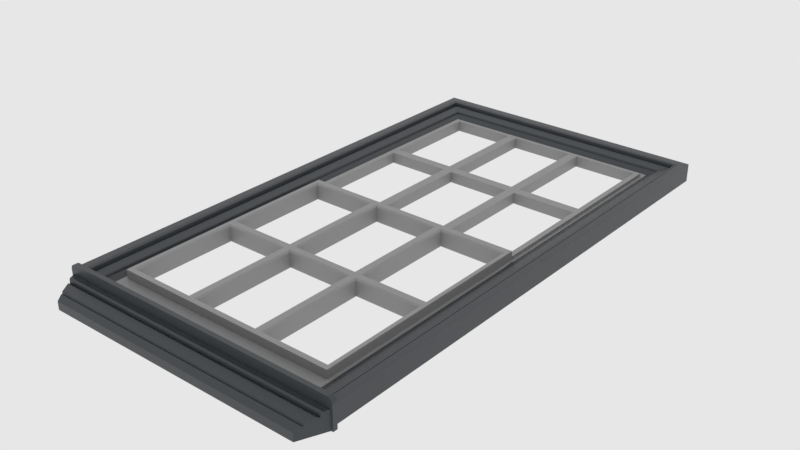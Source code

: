 # Source: arch_interior_window_portal.blend  (saved by Blender 2.83.18; exported with 4.5.12 LTS)
import bpy
from mathutils import Matrix  # noqa: F401  (used for matrix-valued properties, if any)

bpy.ops.wm.read_factory_settings(use_empty=True)
scene = bpy.context.scene
scene.name = 'main'

# ---- collections
col_collection_1 = bpy.data.collections.new('Collection 1'); scene.collection.children.link(col_collection_1)

# ---- materials (node trees are filled in below, after node groups)
mat_sy_cutter = bpy.data.materials.new('sy_cutter')
mat_sy_lite_matte = bpy.data.materials.new('sy_lite_matte')
mat_sy_lite_matte.roughness = 0.25
mat_sy_battlehsip_matte = bpy.data.materials.new('sy_battlehsip_matte')
mat_sy_battlehsip_matte.roughness = 0.25

# ---- node groups
ng_sy_plastic_002 = bpy.data.node_groups.new('sy_plastic.002', 'ShaderNodeTree')
_s = ng_sy_plastic_002.interface.new_socket(name='Color', in_out='OUTPUT', socket_type='NodeSocketColor')
_s.default_value = (0.01341, 0.01341, 0.01341, 1.0)
_s = ng_sy_plastic_002.interface.new_socket(name='Roughness', in_out='OUTPUT', socket_type='NodeSocketColor')
_s.default_value = (0.0, 0.0, 0.0, 0.0)
_s = ng_sy_plastic_002.interface.new_socket(name='Normal', in_out='OUTPUT', socket_type='NodeSocketVector')
_s.min_value = 0.0
_s.max_value = 0.0
_s = ng_sy_plastic_002.interface.new_socket(name='Color', in_out='INPUT', socket_type='NodeSocketColor')
_s.default_value = (0.01341, 0.01341, 0.01341, 1.0)
_s = ng_sy_plastic_002.interface.new_socket(name='Scale', in_out='INPUT', socket_type='NodeSocketFloat')
_s.default_value = 1.0
_s.min_value = 0.0
_s.max_value = 10.0
_s = ng_sy_plastic_002.interface.new_socket(name='Roughness', in_out='INPUT', socket_type='NodeSocketFloat')
_s.default_value = 1.0
_s.min_value = 0.0
_s.max_value = 3.0
_s = ng_sy_plastic_002.interface.new_socket(name='Bump', in_out='INPUT', socket_type='NodeSocketFloat')
_s.default_value = 1.0
_s.min_value = 0.0
_s.max_value = 1.0
_s = ng_sy_plastic_002.interface.new_socket(name='Normal', in_out='INPUT', socket_type='NodeSocketVector')
_s.min_value = 0.0
_s.max_value = -1.0
_s.hide_value = True
_N = ng_sy_plastic_002.nodes; _L = ng_sy_plastic_002.links
n0 = _N.new('ShaderNodeValToRGB'); n0.name = 'ColorRamp'; n0.location = (258, -72)
while len(n0.color_ramp.elements) > 1: n0.color_ramp.elements.remove(n0.color_ramp.elements[-1])
n0.color_ramp.elements[0].position = 0.004545; n0.color_ramp.elements[0].color = (0.2194, 0.2194, 0.2194, 1.0)
_e = n0.color_ramp.elements.new(0.8182); _e.color = (1.0, 1.0, 1.0, 1.0)
n1 = _N.new('ShaderNodeTexNoise'); n1.name = 'Noise Texture'; n1.location = (55, 153)
n2 = _N.new('ShaderNodeTexNoise'); n2.name = 'Musgrave Texture'; n2.location = (46, -89)
n2.width = 150
n2.normalize = False
n2.inputs[2].default_value = 300.0
n2.inputs[3].default_value = 11.2
n2.inputs[4].default_value = 0.25
n3 = _N.new('ShaderNodeValue'); n3.name = 'Value.001'; n3.location = (-353, -382)
n3.outputs[0].default_value = 0.0
n4 = _N.new('ShaderNodeRGB'); n4.name = 'RGB'; n4.location = (-365, 262)
n4.outputs[0].default_value = (0.01341, 0.01341, 0.01341, 1.0)
n5 = _N.new('ShaderNodeMix'); n5.name = 'Mix.001'; n5.location = (550, 25)
n5.data_type = 'RGBA'
n6 = _N.new('NodeReroute'); n6.name = 'Reroute'; n6.location = (-260, -194)
n6.width = 16
n6.socket_idname = 'NodeSocketFloat'
n7 = _N.new('ShaderNodeValue'); n7.name = 'Value'; n7.location = (-429, -187)
n7.outputs[0].default_value = 1.0
n8 = _N.new('ShaderNodeMath'); n8.name = 'Math'; n8.location = (-147, 40)
n8.operation = 'MULTIPLY'
n8.inputs[1].default_value = 400.0
n8.inputs[2].default_value = 0.0
n9 = _N.new('ShaderNodeMath'); n9.name = 'Math.001'; n9.location = (-150, -131)
n9.operation = 'MULTIPLY'
n9.inputs[1].default_value = 300.0
n9.inputs[2].default_value = 0.0
n10 = _N.new('ShaderNodeMath'); n10.name = 'Math.002'; n10.location = (-146, -320)
n10.operation = 'DIVIDE'
n10.inputs[1].default_value = 10.0
n10.inputs[2].default_value = 0.0
n11 = _N.new('ShaderNodeMath'); n11.name = 'Math.003'; n11.location = (746, 19)
n11.operation = 'MULTIPLY'
n11.inputs[2].default_value = 0.0
n12 = _N.new('NodeGroupInput'); n12.name = 'Group Input'; n12.location = (-627, -4)
n13 = _N.new('ShaderNodeValToRGB'); n13.name = 'ColorRamp.001'; n13.location = (255, 159)
while len(n13.color_ramp.elements) > 1: n13.color_ramp.elements.remove(n13.color_ramp.elements[-1])
n13.color_ramp.elements[0].position = 0.1727; n13.color_ramp.elements[0].color = (0.2194, 0.2194, 0.2194, 1.0)
_e = n13.color_ramp.elements.new(1.0); _e.color = (1.0, 1.0, 1.0, 1.0)
n14 = _N.new('ShaderNodeValue'); n14.name = 'Value.002'; n14.location = (520, 233)
n14.outputs[0].default_value = 1.0
n15 = _N.new('ShaderNodeBump'); n15.name = 'Bump'; n15.location = (721, -216)
n15.inputs[1].default_value = 0.2
n15.inputs[2].default_value = 1.0
n16 = _N.new('NodeGroupOutput'); n16.name = 'Group Output'; n16.location = (990, -11)
_L.new(n1.outputs[0], n13.inputs[0])
_L.new(n5.outputs[2], n11.inputs[0])
_L.new(n13.outputs[0], n5.inputs[6])
_L.new(n0.outputs[0], n5.inputs[7])
_L.new(n2.outputs[0], n0.inputs[0])
_L.new(n15.outputs[0], n16.inputs[2])
_L.new(n5.outputs[2], n15.inputs[3])
_L.new(n8.outputs[0], n1.inputs[2])
_L.new(n9.outputs[0], n2.inputs[0])
_L.new(n10.outputs[0], n15.inputs[0])
_L.new(n12.outputs[0], n16.inputs[0])
_L.new(n12.outputs[4], n15.inputs[4])
_L.new(n11.outputs[0], n16.inputs[1])
_L.new(n7.outputs[0], n6.inputs[0])
_L.new(n12.outputs[1], n8.inputs[0])
_L.new(n12.outputs[1], n9.inputs[0])
_L.new(n12.outputs[3], n10.inputs[0])
_L.new(n12.outputs[2], n11.inputs[1])
n16.is_active_output = True
ng_sy_plastic_001 = bpy.data.node_groups.new('sy_plastic.001', 'ShaderNodeTree')
_s = ng_sy_plastic_001.interface.new_socket(name='Color', in_out='OUTPUT', socket_type='NodeSocketColor')
_s.default_value = (0.01341, 0.01341, 0.01341, 1.0)
_s = ng_sy_plastic_001.interface.new_socket(name='Roughness', in_out='OUTPUT', socket_type='NodeSocketColor')
_s.default_value = (0.0, 0.0, 0.0, 0.0)
_s = ng_sy_plastic_001.interface.new_socket(name='Normal', in_out='OUTPUT', socket_type='NodeSocketVector')
_s.min_value = 0.0
_s.max_value = 0.0
_s = ng_sy_plastic_001.interface.new_socket(name='Color', in_out='INPUT', socket_type='NodeSocketColor')
_s.default_value = (0.01341, 0.01341, 0.01341, 1.0)
_s = ng_sy_plastic_001.interface.new_socket(name='Scale', in_out='INPUT', socket_type='NodeSocketFloat')
_s.default_value = 1.0
_s.min_value = 0.0
_s.max_value = 10.0
_s = ng_sy_plastic_001.interface.new_socket(name='Roughness', in_out='INPUT', socket_type='NodeSocketFloat')
_s.default_value = 1.0
_s.min_value = 0.0
_s.max_value = 3.0
_s = ng_sy_plastic_001.interface.new_socket(name='Bump', in_out='INPUT', socket_type='NodeSocketFloat')
_s.default_value = 1.0
_s.min_value = 0.0
_s.max_value = 1.0
_s = ng_sy_plastic_001.interface.new_socket(name='Normal', in_out='INPUT', socket_type='NodeSocketVector')
_s.min_value = 0.0
_s.max_value = -1.0
_s.hide_value = True
_N = ng_sy_plastic_001.nodes; _L = ng_sy_plastic_001.links
n0 = _N.new('ShaderNodeValToRGB'); n0.name = 'ColorRamp'; n0.location = (258, -72)
while len(n0.color_ramp.elements) > 1: n0.color_ramp.elements.remove(n0.color_ramp.elements[-1])
n0.color_ramp.elements[0].position = 0.004545; n0.color_ramp.elements[0].color = (0.2194, 0.2194, 0.2194, 1.0)
_e = n0.color_ramp.elements.new(0.8182); _e.color = (1.0, 1.0, 1.0, 1.0)
n1 = _N.new('ShaderNodeTexNoise'); n1.name = 'Noise Texture'; n1.location = (55, 153)
n2 = _N.new('ShaderNodeTexNoise'); n2.name = 'Musgrave Texture'; n2.location = (46, -89)
n2.width = 150
n2.normalize = False
n2.inputs[2].default_value = 300.0
n2.inputs[3].default_value = 11.2
n2.inputs[4].default_value = 0.25
n3 = _N.new('ShaderNodeValue'); n3.name = 'Value.001'; n3.location = (-353, -382)
n3.outputs[0].default_value = 0.0
n4 = _N.new('ShaderNodeRGB'); n4.name = 'RGB'; n4.location = (-365, 262)
n4.outputs[0].default_value = (0.01341, 0.01341, 0.01341, 1.0)
n5 = _N.new('ShaderNodeMix'); n5.name = 'Mix.001'; n5.location = (550, 25)
n5.data_type = 'RGBA'
n6 = _N.new('NodeReroute'); n6.name = 'Reroute'; n6.location = (-260, -194)
n6.width = 16
n6.socket_idname = 'NodeSocketFloat'
n7 = _N.new('ShaderNodeValue'); n7.name = 'Value'; n7.location = (-429, -187)
n7.outputs[0].default_value = 1.0
n8 = _N.new('ShaderNodeMath'); n8.name = 'Math'; n8.location = (-147, 40)
n8.operation = 'MULTIPLY'
n8.inputs[1].default_value = 400.0
n8.inputs[2].default_value = 0.0
n9 = _N.new('ShaderNodeMath'); n9.name = 'Math.001'; n9.location = (-150, -131)
n9.operation = 'MULTIPLY'
n9.inputs[1].default_value = 300.0
n9.inputs[2].default_value = 0.0
n10 = _N.new('ShaderNodeMath'); n10.name = 'Math.002'; n10.location = (-146, -320)
n10.operation = 'DIVIDE'
n10.inputs[1].default_value = 10.0
n10.inputs[2].default_value = 0.0
n11 = _N.new('ShaderNodeMath'); n11.name = 'Math.003'; n11.location = (746, 19)
n11.operation = 'MULTIPLY'
n11.inputs[2].default_value = 0.0
n12 = _N.new('NodeGroupInput'); n12.name = 'Group Input'; n12.location = (-627, -4)
n13 = _N.new('ShaderNodeValToRGB'); n13.name = 'ColorRamp.001'; n13.location = (255, 159)
while len(n13.color_ramp.elements) > 1: n13.color_ramp.elements.remove(n13.color_ramp.elements[-1])
n13.color_ramp.elements[0].position = 0.1727; n13.color_ramp.elements[0].color = (0.2194, 0.2194, 0.2194, 1.0)
_e = n13.color_ramp.elements.new(1.0); _e.color = (1.0, 1.0, 1.0, 1.0)
n14 = _N.new('ShaderNodeValue'); n14.name = 'Value.002'; n14.location = (520, 233)
n14.outputs[0].default_value = 1.0
n15 = _N.new('ShaderNodeBump'); n15.name = 'Bump'; n15.location = (721, -216)
n15.inputs[1].default_value = 0.2
n15.inputs[2].default_value = 1.0
n16 = _N.new('NodeGroupOutput'); n16.name = 'Group Output'; n16.location = (990, -11)
_L.new(n1.outputs[0], n13.inputs[0])
_L.new(n5.outputs[2], n11.inputs[0])
_L.new(n13.outputs[0], n5.inputs[6])
_L.new(n0.outputs[0], n5.inputs[7])
_L.new(n2.outputs[0], n0.inputs[0])
_L.new(n15.outputs[0], n16.inputs[2])
_L.new(n5.outputs[2], n15.inputs[3])
_L.new(n8.outputs[0], n1.inputs[2])
_L.new(n9.outputs[0], n2.inputs[0])
_L.new(n10.outputs[0], n15.inputs[0])
_L.new(n12.outputs[0], n16.inputs[0])
_L.new(n12.outputs[4], n15.inputs[4])
_L.new(n11.outputs[0], n16.inputs[1])
_L.new(n7.outputs[0], n6.inputs[0])
_L.new(n12.outputs[1], n8.inputs[0])
_L.new(n12.outputs[1], n9.inputs[0])
_L.new(n12.outputs[3], n10.inputs[0])
_L.new(n12.outputs[2], n11.inputs[1])
n16.is_active_output = True
ng_auto_smooth = bpy.data.node_groups.new('Auto Smooth', 'GeometryNodeTree')
_s = ng_auto_smooth.interface.new_socket(name='Geometry', in_out='OUTPUT', socket_type='NodeSocketGeometry')
_s = ng_auto_smooth.interface.new_socket(name='Geometry', in_out='INPUT', socket_type='NodeSocketGeometry')
_s = ng_auto_smooth.interface.new_socket(name='Angle', in_out='INPUT', socket_type='NodeSocketFloat')
_s.subtype = 'ANGLE'
_s.min_value = 0.0
_s.max_value = 3.142
ng_auto_smooth.is_modifier = True
_N = ng_auto_smooth.nodes; _L = ng_auto_smooth.links
n0 = _N.new('NodeGroupOutput'); n0.name = 'Group Output'; n0.location = (480, -100)
n1 = _N.new('NodeGroupInput'); n1.name = 'Group Input'; n1.location = (-420, -300)
n2 = _N.new('NodeGroupInput'); n2.name = 'Group Input.001'; n2.location = (-60, -100)
n3 = _N.new('GeometryNodeSetShadeSmooth'); n3.name = 'Set Shade Smooth'; n3.location = (120, -100)
n3.domain = 'EDGE'
n4 = _N.new('GeometryNodeSetShadeSmooth'); n4.name = 'Set Shade Smooth.001'; n4.location = (300, -100)
n5 = _N.new('GeometryNodeInputMeshEdgeAngle'); n5.name = 'Edge Angle'; n5.location = (-420, -220)
n6 = _N.new('GeometryNodeInputEdgeSmooth'); n6.name = 'Is Edge Smooth'; n6.location = (-60, -160)
n7 = _N.new('GeometryNodeInputShadeSmooth'); n7.name = 'Is Face Smooth'; n7.location = (-240, -340)
n8 = _N.new('FunctionNodeBooleanMath'); n8.name = 'Boolean Math'; n8.location = (-60, -220)
n9 = _N.new('FunctionNodeCompare'); n9.name = 'Compare'; n9.location = (-240, -180)
n9.operation = 'LESS_EQUAL'
_L.new(n5.outputs[0], n9.inputs[0])
_L.new(n4.outputs[0], n0.inputs[0])
_L.new(n1.outputs[1], n9.inputs[1])
_L.new(n9.outputs[0], n8.inputs[0])
_L.new(n7.outputs[0], n8.inputs[1])
_L.new(n2.outputs[0], n3.inputs[0])
_L.new(n6.outputs[0], n3.inputs[1])
_L.new(n3.outputs[0], n4.inputs[0])
_L.new(n8.outputs[0], n3.inputs[2])
n0.is_active_output = True

# ---- material node trees
mat_sy_cutter.use_nodes = True; mat_sy_cutter.node_tree.nodes.clear()
_N = mat_sy_cutter.node_tree.nodes; _L = mat_sy_cutter.node_tree.links
n0 = _N.new('ShaderNodeBsdfPrincipled'); n0.name = 'Principled BSDF'; n0.location = (10, 300)
n0.distribution = 'GGX'
n0.subsurface_method = 'BURLEY'
n0.inputs[0].default_value = (0.0212, 0.0212, 0.0212, 1.0)
n0.inputs[2].default_value = 0.65
n0.inputs[3].default_value = 1.45
n0.inputs[27].default_value = (0.0, 0.0, 0.0, 1.0)
n0.inputs[28].default_value = 1.0
n1 = _N.new('ShaderNodeOutputMaterial'); n1.name = 'Material Output'; n1.location = (300, 300)
_L.new(n0.outputs[0], n1.inputs[0])
n1.is_active_output = True
mat_sy_lite_matte.use_nodes = True; mat_sy_lite_matte.node_tree.nodes.clear()
_N = mat_sy_lite_matte.node_tree.nodes; _L = mat_sy_lite_matte.node_tree.links
n0 = _N.new('ShaderNodeOutputMaterial'); n0.name = 'Material Output'; n0.location = (1294, 466)
n1 = _N.new('ShaderNodeBsdfPrincipled'); n1.name = 'Principled BSDF'; n1.location = (881, 441)
n1.distribution = 'GGX'
n1.subsurface_method = 'BURLEY'
n1.inputs[3].default_value = 1.45
n1.inputs[9].default_value = (1.0, 0.1, 1.0)
n1.inputs[27].default_value = (0.0, 0.0, 0.0, 1.0)
n1.inputs[28].default_value = 1.0
n2 = _N.new('ShaderNodeGroup'); n2.name = 'Group.001'; n2.location = (487, 183)
n2.width = 183
n2.node_tree = ng_sy_plastic_002
n2.inputs[0].default_value = (0.2818, 0.2818, 0.2818, 1.0)
n2.inputs[1].default_value = 10.0
n2.inputs[2].default_value = 1.0
n2.inputs[3].default_value = 1.0
n2.inputs[4].default_value = (0.0, 0.0, 0.0)
_L.new(n1.outputs[0], n0.inputs[0])
_L.new(n2.outputs[0], n1.inputs[0])
_L.new(n2.outputs[1], n1.inputs[2])
_L.new(n2.outputs[2], n1.inputs[5])
n0.is_active_output = True
mat_sy_battlehsip_matte.use_nodes = True; mat_sy_battlehsip_matte.node_tree.nodes.clear()
_N = mat_sy_battlehsip_matte.node_tree.nodes; _L = mat_sy_battlehsip_matte.node_tree.links
n0 = _N.new('ShaderNodeOutputMaterial'); n0.name = 'Material Output'; n0.location = (1294, 466)
n1 = _N.new('ShaderNodeBsdfPrincipled'); n1.name = 'Principled BSDF'; n1.location = (881, 441)
n1.distribution = 'GGX'
n1.subsurface_method = 'BURLEY'
n1.inputs[3].default_value = 1.45
n1.inputs[9].default_value = (1.0, 0.1, 1.0)
n1.inputs[27].default_value = (0.0, 0.0, 0.0, 1.0)
n1.inputs[28].default_value = 1.0
n2 = _N.new('ShaderNodeGroup'); n2.name = 'Group'; n2.location = (283, 322)
n2.width = 200
n2.node_tree = ng_sy_plastic_001
n2.inputs[0].default_value = (0.04306, 0.04925, 0.0562, 1.0)
n2.inputs[1].default_value = 10.0
n2.inputs[2].default_value = 1.0
n2.inputs[3].default_value = 1.0
n2.inputs[4].default_value = (0.0, 0.0, 0.0)
_L.new(n1.outputs[0], n0.inputs[0])
_L.new(n2.outputs[1], n1.inputs[2])
_L.new(n2.outputs[2], n1.inputs[5])
_L.new(n2.outputs[0], n1.inputs[0])
n0.is_active_output = True

# ---- world
world_world = bpy.data.worlds.new('world'); scene.world = world_world
world_world.color = (0.8, 0.8, 0.8)
world_world.use_sun_shadow = False
world_world.sun_shadow_jitter_overblur = 0.0
world_world.cycles.sampling_method = 'MANUAL'
world_world.cycles.homogeneous_volume = True

# ---- lights
light_area = bpy.data.lights.new('Area', 'AREA')
light_area.transmission_factor = 0.0
light_area.energy = 78.54
light_area.shadow_buffer_clip_start = 0.5
light_area.shadow_soft_size = 0.866
light_area.shadow_maximum_resolution = 0.006
light_area.use_absolute_resolution = True
light_area.shape = 'RECTANGLE'
light_area.size = 0.866
light_area.size_y = 1.665
light_area.cycles.is_portal = True

# ---- meshes
me_plane_005 = bpy.data.meshes.new('Plane.005')
me_plane_005.from_pydata([(-1.141, -1.141, 0.0), (1.141, -1.141, 0.0), (-1.141, 1.141, 0.0), (1.141, 1.141, 0.0), (-1.004, 1.004, 0.0), (-1.004, -1.004, 0.0), (1.004, -1.004, 0.0), (1.004, 1.004, 0.0), (0.0, 0.0, 0.0)], [], [(5, 4, 2, 0), (6, 5, 0, 1), (7, 6, 1, 3), (4, 7, 3, 2), (5, 6, 8), (6, 7, 8), (7, 4, 8), (4, 5, 8)])
me_plane_005.materials.append(mat_sy_cutter)
me_plane_005.use_remesh_preserve_volume = False
me_plane_005.use_remesh_preserve_attributes = False
me_plane_005.use_mirror_vertex_groups = False
me_plane_005.update()
me_plane = bpy.data.meshes.new('Plane')
me_plane.from_pydata([(-0.4305, -0.8958, 0.01718), (-0.4305, -0.3364, 0.01718), (-0.4305, -0.2908, 0.01718), (-0.1341, -0.8958, 0.01718), (-0.1693, -0.8958, 0.01718), (-0.157, 0.02125, -0.01308), (-0.3994, 0.02125, -0.01308), (-0.1218, 0.02125, -0.01308), (-0.1218, -0.3607, -0.01308), (-0.157, -0.3607, -0.01308), (-0.3994, -0.3607, -0.01308), (-0.3994, -0.3959, -0.01308), (-0.157, -0.3959, -0.01308), (-0.1218, -0.3959, -0.01308), (-0.1218, -0.7777, -0.01308), (-0.157, -0.7777, -0.01308), (-0.3994, -0.7777, -0.01308), (-0.4305, -0.8958, -0.01308), (-0.4305, -0.3364, -0.01308), (-0.4305, -0.2908, -0.01308), (-0.1341, -0.8958, -0.01308), (-0.1693, -0.8958, -0.01308), (0.0, -0.8958, 0.01718), (0.0, -0.3607, -0.01308), (0.0, 0.02125, -0.01308), (0.0, -0.3959, -0.01308), (0.0, -0.7777, -0.01308), (0.0, -0.8958, -0.01308), (-0.4305, 0.8963, 0.01718), (-0.4305, 0.03996, 0.01718), (-0.4305, 0.03996, 0.01718), (-0.157, 0.05867, 0.02859), (-0.1218, 0.05867, 0.02859), (-0.4305, 0.4163, 0.01718), (-0.4305, 0.3707, 0.01718), (-0.1341, 0.8963, 0.01718), (-0.1693, 0.8963, 0.01718), (-0.157, 0.4406, 0.02859), (-0.157, 0.4758, 0.02859), (-0.1218, 0.4758, 0.02859), (-0.1218, 0.4406, 0.02859), (-0.3994, 0.05867, 0.02859), (-0.3994, 0.4406, 0.02859), (-0.3994, 0.4758, 0.02859), (-0.157, 0.05886, 0.02859), (-0.1218, 0.05886, 0.02859), (-0.157, 0.8576, 0.02859), (-0.1218, 0.8576, 0.02859), (-0.3994, 0.8576, 0.02859), (-0.157, 0.05867, -0.01308), (-0.3994, 0.05867, -0.01308), (-0.1218, 0.05867, -0.01308), (-0.1218, 0.4406, -0.01308), (-0.157, 0.4406, -0.01308), (-0.3994, 0.4406, -0.01308), (-0.3994, 0.4758, -0.01308), (-0.157, 0.4758, -0.01308), (-0.1218, 0.4758, -0.01308), (-0.1218, 0.8576, -0.01308), (-0.157, 0.8576, -0.01308), (-0.3994, 0.8576, -0.01308), (-0.4305, 0.8963, -0.01308), (-0.4305, 0.03996, -0.01308), (-0.4305, 0.03996, -0.01308), (-0.4305, 0.4163, -0.01308), (-0.4305, 0.3707, -0.01308), (-0.1341, 0.8963, -0.01308), (-0.1693, 0.8963, -0.01308), (0.0, 0.8963, 0.01718), (0.0, 0.4406, 0.02859), (0.0, 0.05867, 0.02859), (0.0, 0.4758, 0.02859), (0.0, 0.05886, 0.02859), (0.0, 0.8576, 0.02859), (0.0, 0.4406, -0.01308), (0.0, 0.05867, -0.01308), (0.0, 0.4758, -0.01308), (0.0, 0.8576, -0.01308), (0.0, 0.8963, -0.01308), (-0.1218, -0.5982, -0.01308), (-0.157, -0.5982, -0.01308), (-0.3994, -0.5982, -0.01308), (-0.4305, -0.5982, -0.01308), (-0.4305, -0.5982, 0.01718), (-0.4305, -0.1423, -0.01308), (-0.1218, -0.1423, -0.01308), (-0.4305, -0.1423, 0.01718), (-0.157, -0.1423, -0.01308), (-0.3994, -0.1423, -0.01308), (-0.4305, 0.2779, 0.01718), (-0.3994, 0.2779, -0.01308), (-0.3994, 0.2779, 0.02859), (-0.1218, 0.6317, -0.01308), (-0.157, 0.6317, 0.02859), (-0.1218, 0.2779, -0.01308), (-0.157, 0.6317, -0.01308), (-0.4305, 0.6317, -0.01308), (-0.1218, 0.2779, 0.02859), (-0.157, 0.2779, -0.01308), (-0.157, 0.2779, 0.02859), (-0.4305, 0.6317, 0.01718), (-0.3994, 0.6317, -0.01308), (-0.3994, 0.6317, 0.02859), (-0.4305, 0.2779, -0.01308), (-0.1218, 0.6317, 0.02859), (-0.4189, 0.6317, 0.01718), (-0.4188, 0.6317, 0.02859), (-0.4188, 0.2779, 0.02859), (-0.4189, 0.2779, 0.01718), (-0.4189, 0.03996, 0.01718), (-0.4188, 0.03996, 0.02859), (-0.4189, -0.5982, 0.01718), (-0.4188, -0.5982, 0.02859), (0.0, -0.8019, 0.02859), (0.0, -0.8021, 0.01718), (-0.4188, -0.1423, 0.02859), (-0.4189, -0.1423, 0.01718), (0.0, 0.8731, 0.01718), (0.0, 0.8729, 0.02859), (-0.4189, 0.8731, 0.01718), (-0.4188, 0.8729, 0.02859), (-0.4188, -0.8019, 0.02859), (-0.4189, -0.8021, 0.01718), (-0.4305, 0.04897, -0.01308), (-0.1218, 0.04897, 0.02859), (-0.4305, 0.04897, 0.01718), (-0.157, 0.04897, 0.02859), (-0.4188, 0.04897, 0.02859), (-0.4189, 0.04897, 0.01718), (0.0, 0.04897, 0.02859), (-0.1218, -0.3959, 0.006439), (-0.3994, -0.7777, 0.006439), (-0.157, 0.03996, 0.0481), (-0.1218, 0.03996, 0.0481), (0.0, 0.03996, 0.0481), (-0.157, 0.02125, 0.006439), (-0.3994, 0.02125, 0.006439), (0.0, 0.02125, 0.006439), (-0.1218, 0.02125, 0.006439), (-0.1218, -0.1423, 0.006439), (-0.157, -0.3607, 0.006439), (-0.3994, -0.3607, 0.006439), (-0.3994, -0.3959, 0.006439), (-0.157, -0.3959, 0.006439), (0.0, -0.3607, 0.006439), (-0.1218, -0.3607, 0.006439), (0.0, -0.3959, 0.006439), (-0.1218, -0.5982, 0.006439), (-0.157, -0.5982, 0.006439), (-0.157, -0.7777, 0.006439), (-0.157, -0.1423, 0.006439), (-0.3994, -0.5982, 0.006439), (-0.3994, -0.1423, 0.006439), (-0.1218, -0.7777, 0.006439), (0.0, -0.7777, 0.006439), (-0.1218, 0.04897, 0.0481), (-0.4188, -0.5982, 0.0481), (-0.4188, -0.1423, 0.0481), (-0.4188, 0.03996, 0.0481), (-0.4188, -0.8019, 0.0481), (0.0, -0.8019, 0.0481), (-0.157, 0.04897, 0.0481), (-0.4188, 0.04897, 0.0481), (0.0, 0.04897, 0.0481), (-0.1515, 0.02674, 0.0481), (-0.157, 0.02125, 0.04261), (-0.4049, 0.02674, 0.0481), (-0.3994, 0.02125, 0.04261), (-0.1273, -0.3904, 0.0481), (-0.1218, -0.3959, 0.04261), (-0.1218, 0.02125, 0.04261), (-0.1273, 0.02675, 0.0481), (-0.1273, -0.1423, 0.0481), (-0.1218, -0.1423, 0.04261), (-0.1273, -0.3662, 0.0481), (-0.1218, -0.3607, 0.04261), (-0.1515, -0.3662, 0.0481), (-0.157, -0.3607, 0.04261), (-0.1515, -0.3904, 0.0481), (-0.157, -0.3959, 0.04261), (-0.3994, -0.3607, 0.04261), (-0.4049, -0.3662, 0.0481), (-0.4049, -0.3904, 0.0481), (-0.3994, -0.3959, 0.04261), (0.0, -0.3904, 0.0481), (0.0, -0.3959, 0.04261), (0.0, -0.3607, 0.04261), (0.0, -0.3662, 0.0481), (-0.1273, -0.5982, 0.0481), (-0.1218, -0.5982, 0.04261), (-0.1515, -0.5982, 0.0481), (-0.157, -0.5982, 0.04261), (-0.157, -0.7777, 0.04261), (-0.1515, -0.7832, 0.0481), (-0.1515, -0.1423, 0.0481), (-0.157, -0.1423, 0.04261), (-0.3994, -0.5982, 0.04261), (-0.4049, -0.5982, 0.0481), (-0.4049, -0.7832, 0.0481), (-0.3994, -0.7777, 0.04261), (-0.3994, -0.1423, 0.04261), (-0.4049, -0.1423, 0.0481), (0.0, 0.02655, 0.0481), (8.113e-13, 0.02109, 0.04261), (-0.1273, -0.7832, 0.0481), (-0.1218, -0.7777, 0.04261), (0.0, -0.7777, 0.04261), (0.0, -0.7832, 0.0481)], [], [(29, 109, 128, 125, 30), (6, 5, 135, 136), (10, 88, 152, 141), (115, 112, 156, 157), (15, 16, 131, 149), (16, 81, 151, 131), (0, 83, 82, 17), (2, 86, 84, 19), (1, 2, 19, 18), (87, 9, 140, 150), (121, 113, 160, 159), (80, 15, 149, 148), (79, 13, 130, 147), (124, 126, 161, 155), (13, 25, 146, 130), (126, 127, 162, 161), (112, 121, 159, 156), (23, 8, 145, 144), (88, 6, 136, 152), (22, 3, 20, 27), (4, 0, 17, 21), (3, 4, 21, 20), (31, 49, 50, 41), (41, 44, 31), (32, 45, 72, 70), (40, 37, 99, 97), (37, 40, 39, 38), (69, 71, 39, 40), (47, 46, 93, 104), (32, 31, 44, 45), (37, 53, 98, 99), (47, 58, 77, 73), (32, 51, 94, 97), (107, 127, 126, 44, 41, 91), (44, 126, 124, 45), (108, 105, 100, 33, 34, 89), (45, 124, 129, 72), (30, 63, 62, 29), (28, 61, 96, 100), (34, 65, 103, 89), (33, 64, 65, 34), (40, 52, 74, 69), (43, 55, 101, 102), (71, 76, 57, 39), (48, 60, 59, 46), (70, 75, 51, 32), (41, 50, 90, 91), (42, 54, 53, 37), (39, 57, 92, 104), (46, 59, 95, 93), (38, 56, 55, 43), (68, 78, 66, 35), (36, 67, 61, 28), (35, 66, 67, 36), (129, 124, 155, 163), (82, 83, 1, 18), (11, 12, 143, 142), (5, 87, 150, 135), (81, 11, 142, 151), (9, 10, 141, 140), (110, 115, 157, 158), (85, 7, 138, 139), (12, 80, 148, 143), (84, 86, 30, 63), (114, 122, 111, 83, 0, 4, 3, 22), (89, 103, 123, 125), (93, 95, 56, 38), (97, 99, 31, 32), (104, 93, 38, 39), (99, 98, 49, 31), (97, 94, 52, 40), (100, 96, 64, 33), (102, 101, 60, 48), (91, 90, 54, 42), (104, 92, 58, 47), (102, 106, 107, 91, 42, 37, 38, 43), (116, 109, 29, 30, 86), (105, 119, 117, 68, 35, 36, 28, 100), (7, 24, 137, 138), (127, 110, 158, 162), (83, 111, 116, 86, 2, 1), (119, 105, 106, 120), (117, 119, 120, 118), (108, 128, 127, 107), (116, 111, 112, 115), (105, 108, 107, 106), (109, 116, 115, 110), (111, 122, 121, 112), (122, 114, 113, 121), (73, 118, 120, 106, 102, 48, 46, 47), (150, 195, 165, 135), (127, 128, 109, 110), (14, 79, 147, 153), (8, 85, 139, 145), (26, 14, 153, 154), (125, 123, 63, 30), (125, 128, 108, 89), (179, 183, 142, 143), (170, 138, 137, 203), (192, 191, 148, 149), (180, 177, 140, 141), (147, 189, 205, 153), (178, 190, 188, 168, 184, 187, 174, 172, 194, 176, 181, 201, 157, 156, 197, 182), (151, 196, 199, 131), (169, 189, 147, 130), (177, 195, 150, 140), (185, 169, 130, 146), (199, 192, 149, 131), (148, 191, 179, 143), (152, 200, 180, 141), (205, 206, 154, 153), (207, 204, 188, 190, 193, 198, 197, 156, 159, 160), (170, 173, 139, 138), (183, 196, 151, 142), (165, 167, 136, 135), (167, 200, 152, 136), (175, 186, 144, 145), (163, 155, 133, 134), (161, 162, 158, 132), (155, 161, 132, 133), (139, 173, 175, 145), (173, 170, 171, 172), (177, 180, 181, 176), (183, 179, 178, 182), (186, 175, 174, 187), (169, 185, 184, 168), (189, 169, 168, 188), (191, 192, 193, 190), (195, 177, 176, 194), (197, 198, 199, 196), (198, 193, 192, 199), (201, 181, 180, 200), (164, 166, 167, 165), (202, 171, 170, 203), (204, 207, 206, 205), (182, 197, 196, 183), (205, 189, 188, 204), (179, 191, 190, 178), (175, 173, 172, 174), (166, 201, 200, 167), (165, 195, 194, 164), (133, 132, 158, 157, 201, 166, 164, 194, 172, 171, 202, 134)])
me_plane.polygons.foreach_set('use_smooth', [True] * 142)
_k = set([(0, 4), (0, 17), (0, 83), (1, 2), (1, 83), (2, 86), (3, 4), (3, 22), (5, 135), (6, 136), (7, 138), (8, 145), (9, 140), (10, 141), (11, 142), (12, 143), (13, 130), (14, 153), (15, 149), (16, 131), (28, 36), (28, 61), (28, 100), (30, 86), (30, 125), (31, 32), (31, 41), (31, 49), (31, 99), (32, 51), (32, 70), (32, 97), (33, 34), (33, 100), (34, 89), (35, 36), (35, 68), (37, 42), (37, 53), (37, 99), (38, 43), (38, 56), (38, 93), (39, 57), (39, 71), (39, 104), (40, 52), (40, 69), (40, 97), (41, 44), (41, 50), (41, 91), (42, 54), (42, 91), (43, 55), (43, 102), (44, 45), (45, 72), (46, 48), (46, 59), (46, 93), (47, 58), (47, 73), (47, 104), (48, 60), (48, 102), (89, 125), (105, 108), (105, 119), (106, 107), (106, 120), (107, 127), (108, 128), (109, 116), (109, 128), (110, 115), (110, 127), (111, 116), (111, 122), (112, 115), (112, 121), (113, 121), (114, 122), (117, 119), (118, 120), (119, 120), (121, 122), (121, 159), (124, 126), (124, 129), (126, 127), (127, 162), (130, 169), (131, 199), (135, 165), (136, 167), (138, 170), (140, 177), (141, 180), (142, 183), (143, 179), (145, 175), (149, 192), (153, 205), (155, 161), (155, 163), (156, 157), (156, 159), (157, 158), (158, 162), (159, 160), (161, 162), (164, 165), (164, 166), (164, 194), (165, 167), (165, 195), (166, 167), (166, 201), (167, 200), (168, 169), (168, 184), (168, 188), (169, 185), (169, 189), (170, 171), (170, 173), (170, 203), (171, 172), (171, 202), (172, 174), (173, 175), (174, 175), (174, 187), (175, 186), (176, 177), (176, 181), (176, 194), (177, 180), (177, 195), (178, 179), (178, 182), (178, 190), (179, 183), (179, 191), (180, 181), (180, 200), (181, 201), (182, 183), (182, 197), (183, 196), (188, 204), (189, 205), (190, 193), (191, 192), (192, 193), (192, 199), (193, 198), (196, 199), (197, 198), (198, 199), (204, 205), (204, 207), (205, 206)])
me_plane.attributes.new('sharp_edge', 'BOOLEAN', 'EDGE').data.foreach_set('value', [ (min(e.vertices), max(e.vertices)) in _k for e in me_plane.edges])
_k = {(16, 131): 1.0, (1, 2): 1.0, (3, 4): 1.0, (0, 83): 1.0, (0, 4): 1.0, (2, 86): 1.0, (3, 22): 1.0, (15, 149): 1.0, (13, 130): 1.0, (121, 159): 1.0, (0, 17): 1.0, (31, 41): 1.0, (39, 57): 1.0, (32, 70): 1.0, (31, 32): 1.0, (32, 97): 1.0, (37, 42): 1.0, (38, 43): 1.0, (40, 69): 1.0, (39, 71): 1.0, (44, 45): 1.0, (39, 104): 1.0, (46, 93): 1.0, (37, 99): 1.0, (48, 102): 1.0, (46, 48): 1.0, (42, 91): 1.0, (41, 44): 1.0, (45, 72): 1.0, (47, 73): 1.0, (48, 60): 1.0, (33, 34): 1.0, (35, 36): 1.0, (28, 100): 1.0, (28, 36): 1.0, (34, 89): 1.0, (35, 68): 1.0, (6, 136): 1.0, (40, 52): 1.0, (32, 51): 1.0, (47, 58): 1.0, (31, 49): 1.0, (37, 53): 1.0, (41, 50): 1.0, (43, 55): 1.0, (46, 59): 1.0, (42, 54): 1.0, (38, 56): 1.0, (28, 61): 1.0, (5, 135): 1.0, (1, 83): 1.0, (11, 142): 1.0, (9, 140): 1.0, (12, 143): 1.0, (30, 86): 1.0, (7, 138): 1.0, (127, 162): 1.0, (89, 125): 1.0, (41, 91): 1.0, (38, 93): 1.0, (40, 97): 1.0, (31, 99): 1.0, (33, 100): 1.0, (43, 102): 1.0, (47, 104): 1.0, (119, 120): 1.0, (105, 119): 1.0, (106, 120): 1.0, (117, 119): 1.0, (118, 120): 1.0, (109, 128): 1.0, (107, 127): 1.0, (111, 116): 1.0, (112, 115): 1.0, (105, 108): 1.0, (106, 107): 1.0, (109, 116): 1.0, (110, 115): 1.0, (111, 122): 1.0, (121, 122): 1.0, (112, 121): 1.0, (114, 122): 1.0, (113, 121): 1.0, (8, 145): 1.0, (30, 125): 1.0, (14, 153): 1.0, (110, 127): 1.0, (108, 128): 1.0, (10, 141): 1.0, (124, 129): 1.0, (126, 127): 1.0, (124, 126): 1.0, (156, 157): 1.0, (157, 158): 1.0, (156, 159): 1.0, (159, 160): 1.0, (158, 162): 1.0, (155, 163): 1.0, (161, 162): 1.0, (155, 161): 1.0, (170, 173): 1.0, (170, 171): 1.0, (171, 172): 1.0, (176, 177): 1.0, (177, 180): 1.0, (180, 181): 1.0, (176, 181): 1.0, (182, 183): 1.0, (179, 183): 1.0, (178, 179): 1.0, (178, 182): 1.0, (175, 186): 1.0, (174, 175): 1.0, (174, 187): 1.0, (168, 169): 1.0, (169, 185): 1.0, (168, 184): 1.0, (169, 189): 1.0, (168, 188): 1.0, (191, 192): 1.0, (192, 193): 1.0, (190, 193): 1.0, (177, 195): 1.0, (176, 194): 1.0, (197, 198): 1.0, (198, 199): 1.0, (196, 199): 1.0, (193, 198): 1.0, (192, 199): 1.0, (181, 201): 1.0, (180, 200): 1.0, (164, 165): 1.0, (164, 166): 1.0, (166, 167): 1.0, (165, 167): 1.0, (171, 202): 1.0, (170, 203): 1.0, (204, 205): 1.0, (204, 207): 1.0, (205, 206): 1.0, (182, 197): 1.0, (183, 196): 1.0, (189, 205): 1.0, (188, 204): 1.0, (179, 191): 1.0, (178, 190): 1.0, (173, 175): 1.0, (172, 174): 1.0, (166, 201): 1.0, (167, 200): 1.0, (165, 195): 1.0, (164, 194): 1.0, (135, 165): 1.0, (136, 167): 1.0, (130, 169): 1.0, (138, 170): 1.0, (145, 175): 1.0, (141, 180): 1.0, (140, 177): 1.0, (143, 179): 1.0, (142, 183): 1.0, (153, 205): 1.0, (149, 192): 1.0, (131, 199): 1.0}
me_plane.attributes.new('crease_edge', 'FLOAT', 'EDGE').data.foreach_set('value', [_k.get((min(e.vertices), max(e.vertices)), 0.0) for e in me_plane.edges])
me_plane.materials.append(mat_sy_lite_matte)
me_plane.use_remesh_preserve_volume = False
me_plane.use_remesh_preserve_attributes = False
me_plane.use_mirror_vertex_groups = False
me_plane.update()
me_plane_002 = bpy.data.meshes.new('Plane.002')
me_plane_002.from_pydata([(0.0, 0.8563, 0.0), (0.0, 0.8563, -0.03026), (0.0, 0.8776, 0.01147), (0.0, 0.882, 0.008565), (0.0, 0.9248, 0.01953), (0.0, 0.967, 0.037), (0.0, 0.967, -0.03026), (0.0, 0.9372, 0.037), (0.0, 0.9353, 0.037), (0.0, 0.9362, 0.02915), (0.0, 0.9264, 0.03266), (0.0, 0.9312, 0.037), (0.0, 0.9272, 0.03483), (0.0, 0.929, 0.03642), (0.0, 0.8843, 0.0149), (0.0, 0.8882, 0.01832), (0.0, 0.8849, 0.016), (0.0, 0.8859, 0.01703), (0.0, 0.887, 0.01785), (0.0, 0.9146, 0.02473), (0.0, 0.9198, 0.02359), (0.0, 0.9159, 0.02485), (0.0, 0.9173, 0.02468), (0.0, 0.9187, 0.02424), (-0.4305, 0.8563, -0.03026), (-0.5014, -0.9357, 0.03483), (-0.4889, -0.9357, 0.02473), (-0.4601, -0.9357, 0.01703), (-0.5105, -0.9357, 0.02915), (-0.494, -0.9357, 0.02359), (-0.5095, -0.9357, 0.037), (-0.4562, -0.9357, 0.008565), (-0.5055, -0.9357, 0.037), (-0.4519, -0.9357, 0.01147), (-0.4624, -0.9357, 0.01832), (-0.4305, -0.9357, 0.0), (-0.4305, -0.9357, -0.03026), (-0.4929, -0.9357, 0.02424), (-0.4586, -0.9357, 0.0149), (-0.5412, -0.9357, 0.037), (-0.4592, -0.9357, 0.016), (-0.4991, -0.9357, 0.01953), (-0.4613, -0.9357, 0.01785), (-0.5006, -0.9357, 0.03266), (-0.5032, -0.9357, 0.03642), (-0.5412, -0.9357, -0.03026), (-0.5412, 0.967, -0.03026), (-0.5032, 0.929, 0.03642), (-0.5006, 0.9264, 0.03266), (-0.4613, 0.887, 0.01785), (-0.4991, 0.9248, 0.01953), (-0.4592, 0.8849, 0.016), (-0.5412, 0.967, 0.037), (-0.4586, 0.8843, 0.0149), (-0.4929, 0.9187, 0.02424), (-0.4305, 0.8563, -0.03026), (-0.4305, 0.8563, 0.0), (-0.4624, 0.8882, 0.01832), (-0.4519, 0.8776, 0.01147), (-0.5055, 0.9312, 0.037), (-0.4562, 0.882, 0.008565), (-0.5095, 0.9353, 0.037), (-0.494, 0.9198, 0.02359), (-0.5105, 0.9362, 0.02915), (-0.4601, 0.8859, 0.01703), (-0.4889, 0.9146, 0.02473), (-0.5114, -0.9357, 0.037), (-0.5014, 0.9272, 0.03483), (-0.4901, 0.9159, 0.02485), (-0.4916, 0.9173, 0.02468), (-0.4916, -0.9357, 0.02468), (-0.5114, 0.9372, 0.037), (-0.4901, -0.9357, 0.02485)], [], [(21, 22, 69, 68), (10, 4, 50, 48), (5, 6, 46, 52), (22, 23, 54, 69), (11, 8, 61, 59), (7, 9, 63, 71), (23, 20, 62, 54), (14, 16, 51, 53), (9, 8, 61, 63), (14, 3, 60, 53), (16, 17, 64, 51), (7, 5, 52, 71), (15, 19, 65, 57), (17, 18, 49, 64), (10, 12, 67, 48), (20, 4, 50, 62), (1, 0, 56, 24), (18, 15, 57, 49), (12, 13, 47, 67), (0, 2, 58, 56), (19, 21, 68, 65), (13, 11, 59, 47), (2, 3, 60, 58), (69, 54, 37, 70), (63, 61, 30, 28), (24, 56, 35, 36), (48, 50, 41, 43), (49, 57, 34, 42), (62, 50, 41, 29), (54, 62, 29, 37), (68, 69, 70, 72), (64, 49, 42, 27), (59, 61, 30, 32), (65, 68, 72, 26), (71, 52, 39, 66), (52, 46, 45, 39), (67, 47, 44, 25), (53, 60, 31, 38), (55, 46, 45, 36), (48, 67, 25, 43), (53, 51, 40, 38), (58, 60, 31, 33), (56, 58, 33, 35), (57, 65, 26, 34), (71, 63, 28, 66), (47, 59, 32, 44), (51, 64, 27, 40)])
me_plane_002.materials.append(mat_sy_battlehsip_matte)
me_plane_002.use_remesh_preserve_volume = False
me_plane_002.use_remesh_preserve_attributes = False
me_plane_002.use_mirror_vertex_groups = False
me_plane_002.update()
me_plane_003 = bpy.data.meshes.new('Plane.003')
me_plane_003.from_pydata([(5.58e-07, -1.046, 0.0), (5.58e-07, -1.046, -0.03026), (5.719e-07, -1.025, 0.01147), (5.748e-07, -1.021, 0.008565), (6.027e-07, -0.9779, 0.01953), (6.302e-07, -0.9357, -0.03026), (6.107e-07, -0.9655, 0.037), (6.095e-07, -0.9674, 0.037), (6.101e-07, -0.9665, 0.02915), (6.037e-07, -0.9763, 0.03266), (6.069e-07, -0.9714, 0.037), (6.042e-07, -0.9755, 0.03483), (6.054e-07, -0.9737, 0.03642), (5.763e-07, -1.018, 0.0149), (5.788e-07, -1.014, 0.01832), (5.767e-07, -1.018, 0.016), (5.773e-07, -1.017, 0.01703), (5.781e-07, -1.016, 0.01785), (5.961e-07, -0.988, 0.02473), (5.994e-07, -0.9829, 0.02359), (5.969e-07, -0.9868, 0.02485), (5.978e-07, -0.9854, 0.02468), (5.987e-07, -0.984, 0.02424), (-0.4923, -1.046, -0.03026), (-0.5339, -0.9357, -0.03026), (-0.5244, -0.9737, 0.03642), (-0.5233, -0.9763, 0.03266), (-0.5059, -1.016, 0.01785), (-0.5226, -0.9779, 0.01953), (-0.505, -1.018, 0.016), (-0.5047, -1.018, 0.0149), (-0.5199, -0.984, 0.02424), (-0.4923, -1.046, 0.0), (-0.5064, -1.014, 0.01832), (-0.5017, -1.025, 0.01147), (-0.5254, -0.9714, 0.037), (-0.5037, -1.021, 0.008565), (-0.5272, -0.9674, 0.037), (-0.5203, -0.9829, 0.02359), (-0.5276, -0.9665, 0.02915), (-0.5054, -1.017, 0.01703), (-0.5181, -0.988, 0.02473), (-0.5236, -0.9755, 0.03483), (-0.5186, -0.9868, 0.02485), (-0.5193, -0.9854, 0.02468), (-0.528, -0.9655, 0.037), (-0.5339, -0.9523, -0.03026), (-0.5339, -0.9523, 0.037), (6.193e-07, -0.9523, 0.037), (-0.5412, -0.9357, -0.03026), (-0.5412, -0.9523, -0.03026), (6.193e-07, -0.9523, 0.073), (6.302e-07, -0.9357, 0.073), (-0.5217, -0.9523, 0.073), (-0.5412, -0.9523, 0.05355), (-0.5261, -0.9523, 0.07251), (-0.5302, -0.9523, 0.07107), (-0.5339, -0.9523, 0.06876), (-0.537, -0.9523, 0.06567), (-0.5393, -0.9523, 0.06199), (-0.5407, -0.9523, 0.05787), (-0.5412, -0.9357, 0.05355), (-0.5217, -0.9357, 0.073), (-0.5407, -0.9357, 0.05787), (-0.5393, -0.9357, 0.06199), (-0.537, -0.9357, 0.06567), (-0.5339, -0.9357, 0.06876), (-0.5302, -0.9357, 0.07107), (-0.5261, -0.9357, 0.07251)], [], [(20, 21, 44, 43), (9, 26, 28, 4), (21, 22, 31, 44), (10, 7, 37, 35), (6, 45, 39, 8), (22, 19, 38, 31), (13, 15, 29, 30), (8, 39, 37, 7), (13, 30, 36, 3), (15, 16, 40, 29), (6, 48, 47, 45), (14, 18, 41, 33), (16, 17, 27, 40), (9, 11, 42, 26), (19, 4, 28, 38), (1, 0, 32, 23), (17, 14, 33, 27), (11, 12, 25, 42), (0, 2, 34, 32), (18, 20, 43, 41), (12, 10, 35, 25), (2, 3, 36, 34), (23, 32, 34, 36, 30, 29, 40, 27, 33, 41, 43, 44, 31, 38, 28, 26, 42, 25, 35, 37, 39, 45, 47, 46), (49, 61, 63, 64, 65, 66, 67, 68, 62, 52, 5, 24), (24, 46, 50, 49), (47, 48, 51, 53, 55, 56, 57, 58, 59, 60, 54, 50, 46), (50, 54, 61, 49), (53, 62, 68, 55), (55, 68, 67, 56), (56, 67, 66, 57), (57, 66, 65, 58), (58, 65, 64, 59), (59, 64, 63, 60), (60, 63, 61, 54), (52, 62, 53, 51)])
me_plane_003.polygons.foreach_set('use_smooth', [True] * 35)
_k = set([(0, 32), (2, 34), (3, 36), (4, 28), (6, 45), (7, 37), (8, 39), (9, 26), (13, 30), (23, 32), (24, 49), (25, 35), (25, 42), (26, 28), (26, 42), (27, 33), (27, 40), (28, 38), (29, 30), (29, 40), (30, 36), (31, 38), (31, 44), (32, 34), (33, 41), (34, 36), (35, 37), (37, 39), (39, 45), (41, 43), (43, 44), (45, 47), (46, 47), (46, 50), (47, 48), (49, 50), (49, 61), (50, 54), (51, 53), (52, 62), (53, 55), (53, 62), (54, 60), (54, 61), (55, 56), (56, 57), (57, 58), (58, 59), (59, 60), (61, 63), (62, 68), (63, 64), (64, 65), (65, 66), (66, 67), (67, 68)])
me_plane_003.attributes.new('sharp_edge', 'BOOLEAN', 'EDGE').data.foreach_set('value', [ (min(e.vertices), max(e.vertices)) in _k for e in me_plane_003.edges])
_k = {(23, 32): 1.0, (0, 32): 1.0, (27, 33): 1.0, (25, 35): 1.0, (34, 36): 1.0, (35, 37): 1.0, (31, 38): 1.0, (37, 39): 1.0, (29, 40): 1.0, (33, 41): 1.0, (26, 42): 1.0, (25, 42): 1.0, (41, 43): 1.0, (43, 44): 1.0, (26, 28): 1.0, (31, 44): 1.0, (39, 45): 1.0, (29, 30): 1.0, (30, 36): 1.0, (27, 40): 1.0, (28, 38): 1.0, (2, 34): 1.0, (32, 34): 1.0, (3, 36): 1.0, (13, 30): 1.0, (6, 45): 1.0, (8, 39): 1.0, (7, 37): 1.0, (9, 26): 1.0, (4, 28): 1.0, (45, 47): 1.0, (46, 47): 1.0, (47, 48): 1.0, (49, 50): 1.0, (46, 50): 1.0, (24, 49): 1.0, (53, 55): 1.0, (62, 68): 1.0, (55, 56): 1.0, (67, 68): 1.0, (56, 57): 1.0, (66, 67): 1.0, (57, 58): 1.0, (65, 66): 1.0, (58, 59): 1.0, (64, 65): 1.0, (59, 60): 1.0, (63, 64): 1.0, (54, 60): 1.0, (61, 63): 1.0, (52, 62): 1.0, (51, 53): 1.0, (50, 54): 1.0, (49, 61): 1.0}
me_plane_003.attributes.new('crease_edge', 'FLOAT', 'EDGE').data.foreach_set('value', [_k.get((min(e.vertices), max(e.vertices)), 0.0) for e in me_plane_003.edges])
me_plane_003.materials.append(mat_sy_battlehsip_matte)
me_plane_003.use_remesh_preserve_volume = False
me_plane_003.use_remesh_preserve_attributes = False
me_plane_003.use_mirror_vertex_groups = False
me_plane_003.update()
me_plane_004 = bpy.data.meshes.new('Plane.004')
me_plane_004.from_pydata([(-0.5418, -0.9131, 0.1415), (0.5418, -0.9131, 0.1415), (-0.5418, 1.006, 0.1415), (0.5418, 1.006, 0.1415), (-0.492, -1.006, 0.1415), (0.492, -1.006, 0.1415), (-0.5418, 1.006, -0.1705), (-0.5418, -0.9131, -0.1705), (0.5418, -0.9131, -0.1705), (0.5418, 1.006, -0.1705), (-0.492, -1.006, -0.1705), (0.492, -1.006, -0.1705)], [], [(0, 1, 3, 2), (1, 0, 4, 5), (7, 6, 9, 8), (8, 11, 10, 7), (5, 11, 8, 1), (3, 9, 6, 2), (0, 7, 10, 4), (4, 10, 11, 5), (1, 8, 9, 3), (2, 6, 7, 0)])
me_plane_004.materials.append(mat_sy_cutter)
me_plane_004.use_remesh_preserve_volume = False
me_plane_004.use_remesh_preserve_attributes = False
me_plane_004.use_mirror_vertex_groups = False
me_plane_004.update()

# ---- objects
ob_plane_004 = bpy.data.objects.new('Plane.004', me_plane_005)
ob_area = bpy.data.objects.new('Area', light_area)
ob_plane = bpy.data.objects.new('Plane', me_plane)
ob_plane_001 = bpy.data.objects.new('Plane.001', me_plane_002)
ob_plane_002 = bpy.data.objects.new('Plane.002', me_plane_003)
ob_plane_003 = bpy.data.objects.new('Plane.003', me_plane_004)

# ---- transforms, parenting, visibility, modifiers, constraints
ob_plane_004.location = (0.0, 0.0, 0.0)
ob_plane_004.hide_render = True
ob_plane_004.visible_camera = False
ob_plane_004.visible_diffuse = False
ob_plane_004.visible_glossy = False
ob_plane_004.visible_transmission = False
ob_plane_004.visible_volume_scatter = False
ob_plane_004.visible_shadow = False
ob_plane_004.display_type = 'WIRE'
ob_plane_004.show_wire = True
ob_plane_004.show_all_edges = True
ob_plane_004.lineart.crease_threshold = 0.0
ob_area.parent = ob_plane_004
ob_area.location = (0.0, 0.0, 0.0)
ob_area.rotation_euler = (3.142, 3.618e-23, 4.441e-16)
ob_area.hide_render = True
ob_area.visible_diffuse = False
ob_area.visible_glossy = False
ob_area.visible_transmission = False
ob_area.visible_volume_scatter = False
ob_area.visible_shadow = False
ob_area.display_type = 'WIRE'
ob_area.lineart.crease_threshold = 0.0
ob_plane.parent = ob_plane_004
ob_plane.location = (0.0, -0.03218, 0.0)
ob_plane.display_type = 'SOLID'
ob_plane.lineart.crease_threshold = 0.0
_m = ob_plane.modifiers.new('mirror_mirror', 'MIRROR')
_m.use_clip = True
_m = ob_plane.modifiers.new('Auto Smooth', 'NODES')
_m.node_group = ng_auto_smooth
_gi = [s.identifier for s in ng_auto_smooth.interface.items_tree if s.item_type == 'SOCKET' and s.in_out == 'INPUT']
_m[_gi[1]] = 1.047  # Angle
ob_plane_001.parent = ob_plane_004
ob_plane_001.location = (0.0, 0.007784, 0.01718)
ob_plane_001.display_type = 'SOLID'
ob_plane_001.lineart.crease_threshold = 0.0
_m = ob_plane_001.modifiers.new('mirror_mirror', 'MIRROR')
_m.use_clip = True
_m = ob_plane_001.modifiers.new('Auto Smooth', 'NODES')
_m.node_group = ng_auto_smooth
_gi = [s.identifier for s in ng_auto_smooth.interface.items_tree if s.item_type == 'SOCKET' and s.in_out == 'INPUT']
_m[_gi[1]] = 1.047  # Angle
ob_plane_002.parent = ob_plane_004
ob_plane_002.location = (0.0, 0.007784, 0.0009705)
ob_plane_002.display_type = 'SOLID'
ob_plane_002.lineart.crease_threshold = 0.0
_m = ob_plane_002.modifiers.new('mirror_mirror', 'MIRROR')
_m.use_clip = True
_m = ob_plane_002.modifiers.new('Auto Smooth', 'NODES')
_m.node_group = ng_auto_smooth
_gi = [s.identifier for s in ng_auto_smooth.interface.items_tree if s.item_type == 'SOCKET' and s.in_out == 'INPUT']
_m[_gi[1]] = 1.047  # Angle
ob_plane_003.parent = ob_plane_004
ob_plane_003.location = (0.0, -0.03218, 0.0)
ob_plane_003.hide_render = True
ob_plane_003.visible_camera = False
ob_plane_003.visible_diffuse = False
ob_plane_003.visible_glossy = False
ob_plane_003.visible_transmission = False
ob_plane_003.visible_volume_scatter = False
ob_plane_003.visible_shadow = False
ob_plane_003.display_type = 'WIRE'
ob_plane_003.show_wire = True
ob_plane_003.show_all_edges = True
ob_plane_003.lineart.crease_threshold = 0.0

# ---- collection membership
col_collection_1.objects.link(ob_plane_004)
col_collection_1.objects.link(ob_area)
col_collection_1.objects.link(ob_plane)
col_collection_1.objects.link(ob_plane_001)
col_collection_1.objects.link(ob_plane_002)
col_collection_1.objects.link(ob_plane_003)

# ---- scene / render settings (as saved in the file)
scene.frame_start = 1; scene.frame_end = 100; scene.frame_set(1)
scene.render.engine = 'CYCLES'
scene.render.image_settings.color_depth = '16'
scene.render.image_settings.compression = 90
scene.render.resolution_percentage = 50
scene.render.dither_intensity = 0.0
scene.render.use_simplify = True
scene.render.use_persistent_data = True
scene.cycles.use_denoising = False
scene.cycles.samples = 10
scene.cycles.sampling_pattern = 'TABULATED_SOBOL'
scene.cycles.light_sampling_threshold = 0.0
scene.cycles.use_adaptive_sampling = False
scene.cycles.use_light_tree = False
scene.cycles.caustics_reflective = False
scene.cycles.caustics_refractive = False
scene.cycles.blur_glossy = 4.0
scene.cycles.max_bounces = 4
scene.cycles.transmission_bounces = 4
scene.cycles.volume_bounces = 2
scene.cycles.transparent_max_bounces = 4
scene.cycles.use_animated_seed = True
scene.cycles.sample_clamp_direct = 4.0
scene.cycles.sample_clamp_indirect = 2.0
scene.cycles.debug_bvh_type = 'STATIC_BVH'
scene.view_settings.view_transform = 'Standard'
bpy.context.view_layer.update()

# ---- added for rendering (the .blend has no active camera): camera
cam_auto = bpy.data.cameras.new('AutoCamera')
cam_auto.lens = 50.0
cam_auto.sensor_width = 36.0
cam_auto.clip_end = 1000.0
ob_auto_camera = bpy.data.objects.new('AutoCamera', cam_auto)
scene.collection.objects.link(ob_auto_camera)
ob_auto_camera.location = (2.11709, -2.57243, 1.71601)
ob_auto_camera.rotation_euler = (1.09748, -7.21219e-08, 0.694738)
scene.camera = ob_auto_camera
bpy.context.view_layer.update()
